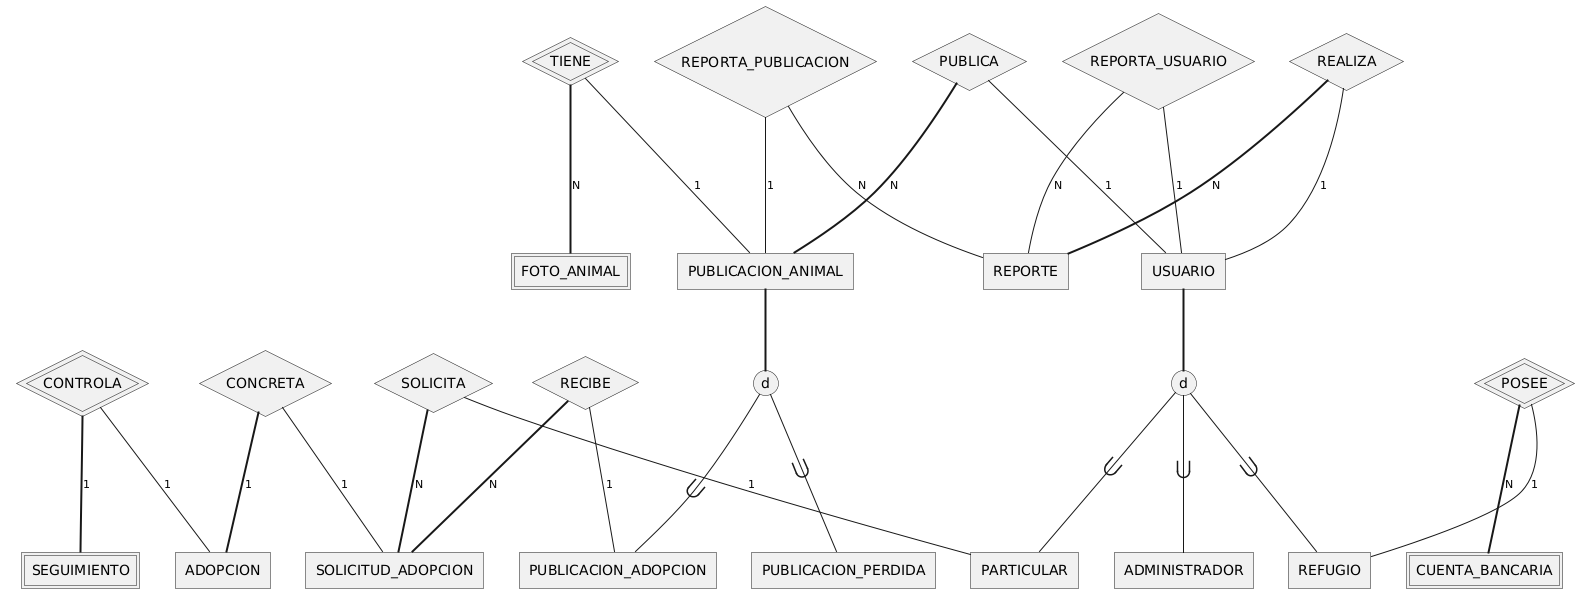

The diagram above was rendered by PlantUML. Its source (embedded in the PNG):
@startchen mer-general
' MER de AdoptaUY, vista general (sin atributos). Coincide con docs/base-de-datos/adoptauy.sql
skinparam defaultFontName DejaVu Sans
skinparam backgroundColor white
entity USUARIO {
}
entity PARTICULAR {
}
entity REFUGIO {
}
entity ADMINISTRADOR {
}
entity CUENTA_BANCARIA <<weak>> {
}
entity PUBLICACION_ANIMAL {
}
entity PUBLICACION_ADOPCION {
}
entity PUBLICACION_PERDIDA {
}
entity FOTO_ANIMAL <<weak>> {
}
entity SOLICITUD_ADOPCION {
}
entity ADOPCION {
}
entity SEGUIMIENTO <<weak>> {
}
entity REPORTE {
}
USUARIO =>= d { PARTICULAR, REFUGIO, ADMINISTRADOR }
PUBLICACION_ANIMAL =>= d { PUBLICACION_ADOPCION, PUBLICACION_PERDIDA }
relationship POSEE <<identifying>> {
}
POSEE -1- REFUGIO
POSEE =N= CUENTA_BANCARIA
relationship PUBLICA {
}
PUBLICA -1- USUARIO
PUBLICA =N= PUBLICACION_ANIMAL
relationship TIENE <<identifying>> {
}
TIENE -1- PUBLICACION_ANIMAL
TIENE =N= FOTO_ANIMAL
relationship SOLICITA {
}
SOLICITA -1- PARTICULAR
SOLICITA =N= SOLICITUD_ADOPCION
relationship RECIBE {
}
RECIBE -1- PUBLICACION_ADOPCION
RECIBE =N= SOLICITUD_ADOPCION
relationship CONCRETA {
}
CONCRETA -1- SOLICITUD_ADOPCION
CONCRETA =1= ADOPCION
relationship CONTROLA <<identifying>> {
}
CONTROLA -1- ADOPCION
CONTROLA =1= SEGUIMIENTO
relationship REALIZA {
}
REALIZA -1- USUARIO
REALIZA =N= REPORTE
relationship REPORTA_USUARIO {
}
REPORTA_USUARIO -1- USUARIO
REPORTA_USUARIO -N- REPORTE
relationship REPORTA_PUBLICACION {
}
REPORTA_PUBLICACION -1- PUBLICACION_ANIMAL
REPORTA_PUBLICACION -N- REPORTE
@endchen